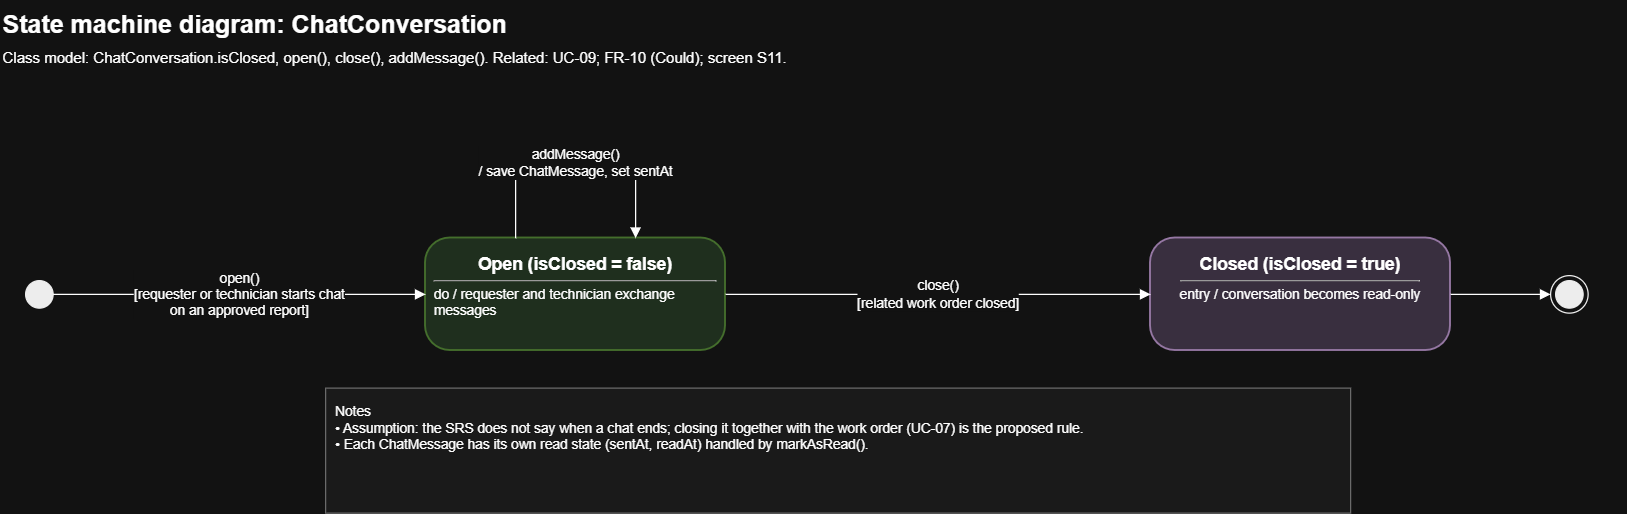

The diagram above was exported from draw.io. Its source (the exported page's mxGraphModel, read from the mxfile embedded in the PNG):
<mxGraphModel dx="1430" dy="806" grid="1" gridSize="10" guides="1" tooltips="1" connect="1" arrows="1" fold="1" page="1" pageScale="1" pageWidth="1920" pageHeight="1080" math="0" shadow="0">
  <root>
    <mxCell id="0" />
    <mxCell id="1" parent="0" />
    <mxCell id="cc-2" parent="1" style="text;html=1;whiteSpace=wrap;align=left;verticalAlign=top;fontSize=20;fontStyle=1;" value="State machine diagram: ChatConversation" vertex="1">
      <mxGeometry height="30" width="1100" x="40" y="20" as="geometry" />
    </mxCell>
    <mxCell id="cc-3" parent="1" style="text;html=1;whiteSpace=wrap;align=left;verticalAlign=top;fontSize=12;" value="Class model: ChatConversation.isClosed, open(), close(), addMessage(). Related: UC-09; FR-10 (Could); screen S11." vertex="1">
      <mxGeometry height="24" width="1300" x="40" y="52" as="geometry" />
    </mxCell>
    <mxCell id="cc-i" parent="1" style="ellipse;html=1;fillColor=#000000;strokeColor=#000000;" value="" vertex="1">
      <mxGeometry height="22" width="22" x="60" y="244" as="geometry" />
    </mxCell>
    <mxCell id="cc-open" parent="1" style="rounded=1;arcSize=22;whiteSpace=wrap;html=1;fillColor=#d5e8d4;strokeColor=#82b366;strokeWidth=1.5;verticalAlign=top;spacingTop=6;spacingLeft=6;spacingRight=6;" value="&lt;b style=&quot;font-size:14px&quot;&gt;Open (isClosed = false)&lt;/b&gt;&lt;hr size=&quot;1&quot; style=&quot;margin:4px 0&quot;&gt;&lt;div style=&quot;text-align:left;font-size:11px&quot;&gt;do / requester and technician exchange messages&lt;/div&gt;" vertex="1">
      <mxGeometry height="90" width="240" x="380" y="210" as="geometry" />
    </mxCell>
    <mxCell id="cc-cls" parent="1" style="rounded=1;arcSize=22;whiteSpace=wrap;html=1;fillColor=#e1d5e7;strokeColor=#9673a6;strokeWidth=1.5;verticalAlign=top;spacingTop=6;spacingLeft=6;spacingRight=6;" value="&lt;b style=&quot;font-size:14px&quot;&gt;Closed (isClosed = true)&lt;/b&gt;&lt;hr size=&quot;1&quot; style=&quot;margin:4px 0&quot;&gt;&lt;div style=&quot;text-align:left;font-size:11px&quot;&gt;entry / conversation becomes read-only&lt;/div&gt;" vertex="1">
      <mxGeometry height="90" width="240" x="960" y="210" as="geometry" />
    </mxCell>
    <mxCell id="cc-f" parent="1" style="ellipse;html=1;shape=endState;fillColor=#000000;strokeColor=#000000;verticalLabelPosition=bottom;verticalAlign=top;fontSize=11;" value="" vertex="1">
      <mxGeometry height="30" width="30" x="1280" y="240" as="geometry" />
    </mxCell>
    <mxCell id="cc-4" edge="1" parent="1" source="cc-i" style="edgeStyle=orthogonalEdgeStyle;rounded=1;html=1;endArrow=block;endFill=1;fontSize=11;labelBackgroundColor=#ffffff;exitX=1;exitY=0.5;exitDx=0;exitDy=0;entryX=0;entryY=0.5;entryDx=0;entryDy=0;" target="cc-open" value="open()&lt;br&gt;[requester or technician starts chat&lt;br&gt;on an approved report]">
      <mxGeometry relative="1" as="geometry" />
    </mxCell>
    <mxCell id="cc-5" edge="1" parent="1" source="cc-open" style="edgeStyle=orthogonalEdgeStyle;rounded=1;html=1;endArrow=block;endFill=1;fontSize=11;labelBackgroundColor=#ffffff;exitX=0.3;exitY=0;exitDx=0;exitDy=0;entryX=0.7;entryY=0;entryDx=0;entryDy=0;" target="cc-open" value="addMessage()&lt;br&gt;/ save ChatMessage, set sentAt">
      <mxGeometry relative="1" as="geometry">
        <Array as="points">
          <mxPoint x="452" y="150" />
          <mxPoint x="548" y="150" />
        </Array>
      </mxGeometry>
    </mxCell>
    <mxCell id="cc-6" edge="1" parent="1" source="cc-open" style="edgeStyle=orthogonalEdgeStyle;rounded=1;html=1;endArrow=block;endFill=1;fontSize=11;labelBackgroundColor=#ffffff;exitX=1;exitY=0.5;exitDx=0;exitDy=0;entryX=0;entryY=0.5;entryDx=0;entryDy=0;" target="cc-cls" value="close()&lt;br&gt;[related work order closed]">
      <mxGeometry relative="1" as="geometry" />
    </mxCell>
    <mxCell id="cc-7" edge="1" parent="1" source="cc-cls" style="edgeStyle=orthogonalEdgeStyle;rounded=1;html=1;endArrow=block;endFill=1;fontSize=11;labelBackgroundColor=#ffffff;exitX=1;exitY=0.5;exitDx=0;exitDy=0;entryX=0;entryY=0.5;entryDx=0;entryDy=0;" target="cc-f" value="">
      <mxGeometry relative="1" as="geometry" />
    </mxCell>
    <mxCell id="cc-8" parent="1" style="rounded=0;html=1;whiteSpace=wrap;align=left;verticalAlign=top;fontSize=11;fillColor=#f5f5f5;strokeColor=#999999;spacing=8;" value="Notes&lt;br&gt;• Assumption: the SRS does not say when a chat ends; closing it together with the work order (UC-07) is the proposed rule.&lt;br&gt;• Each ChatMessage has its own read state (sentAt, readAt) handled by markAsRead()." vertex="1">
      <mxGeometry height="100" width="820" x="300" y="330" as="geometry" />
    </mxCell>
  </root>
</mxGraphModel>